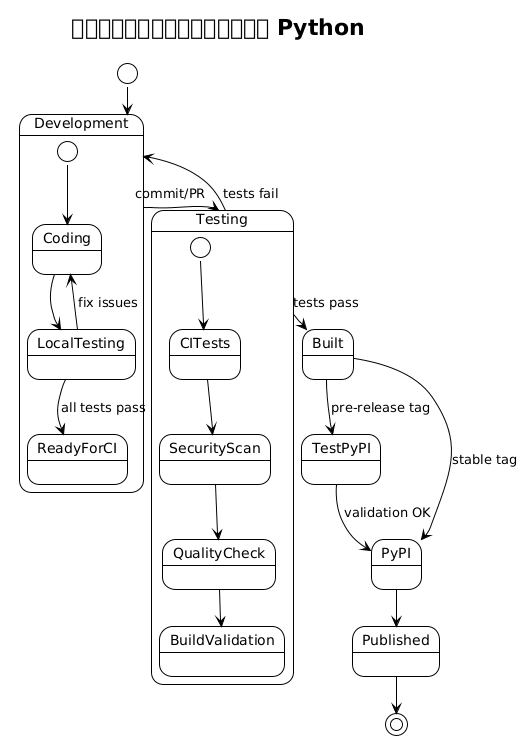

The diagram above was rendered by PlantUML. Its source (embedded in the PNG):
@startuml







<style>
  root {
    BackgroundColor white
    FontColor black
    FontName Verdana
    HyperLinkColor blue
    LineColor black
    LineThickness 1
    Margin 5
  }
  document {
    caption {
      LineThickness 0
    }
    footer {
      LineThickness 0
    }
    header {
      LineThickness 0
    }
    title {
      FontSize 22
      LineThickness 0
    }
  }
  node {
    MaximumWidth 300
  }
</style>

skinparam ArrowLollipopColor black
skinparam BackgroundColor white
skinparam DefaultFontName Verdana
skinparam DefaultMonospacedFontName Courier
skinparam LifelineStrategy nosolid
skinparam ParticipantPadding 10
skinparam SequenceLifeLineBorderColor black
skinparam Shadowing false
skinparam UseBetaStyle true

skinparam Activity {
  BackgroundColor white
  BarColor black
  BorderColor black
  FontColor black
  FontName Verdana
}
skinparam Boundary {
  FontColor black
}
skinparam Box {
  Padding 5
}
skinparam CircledCharacter {
  FontColor black
  FontName Courier
  Radius 9
}
skinparam Class {
  BackgroundColor white
  BorderColor black
  FontColor black
  FontName Verdana
}
skinparam ClassAttribute {
  FontColor black
  FontName Verdana
}
skinparam ClassStereotype {
  FontColor black
  FontName Verdana
}
skinparam Footer {
  FontColor black
  FontName Verdana
}
skinparam Header {
  FontColor black
  FontName Verdana
}
skinparam Hyperlink {
  Color blue
}
skinparam IconPackage {
  Color black
  BackgroundColor white
}
skinparam IconPrivate {
  Color black
  BackgroundColor white
}
skinparam IconProtected {
  Color black
  BackgroundColor white
}
skinparam IconPublic {
  Color black
  BackgroundColor white
}
skinparam Note {
  FontColor black
  FontName Verdana
}
skinparam Object {
  BorderColor black
}
skinparam Package {
  BorderColor black
  FontColor black
  FontName Verdana
}
skinparam State {
  BackgroundColor white
  BorderColor black
}
skinparam StereotypeA {
  BackgroundColor white
  BorderColor black
}
skinparam StereotypeC {
  BackgroundColor white
  BorderColor black
}
skinparam StereotypeE {
  BackgroundColor white
  BorderColor black
}
skinparam StereotypeI {
  BackgroundColor white
  BorderColor black
}
skinparam StereotypeN {
  BackgroundColor white
  BorderColor black
}
skinparam UseCaseStereoType {
  FontColor black
  FontName Verdana
}
title สถานะของแพ็กเกจ Python
[*] --> Development
Development --> Testing : commit/PR
Testing --> Development : tests fail
Testing --> Built : tests pass
Built --> TestPyPI : pre-release tag
Built --> PyPI : stable tag
TestPyPI --> PyPI : validation OK
PyPI --> Published
Published --> [*]

state Development {
  [*] --> Coding
  Coding --> LocalTesting
  LocalTesting --> Coding : fix issues
  LocalTesting --> ReadyForCI : all tests pass
}

state Testing {
  [*] --> CITests
  CITests --> SecurityScan
  SecurityScan --> QualityCheck
  QualityCheck --> BuildValidation
}

@enduml